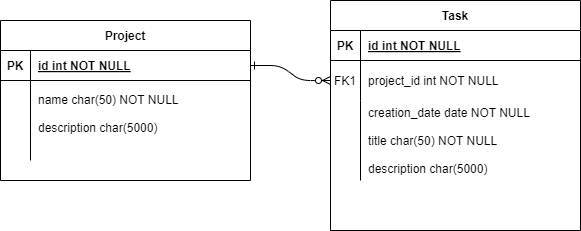

The diagram above was exported from draw.io. Its source (the exported page's mxGraphModel, read from the mxfile embedded in the PNG):
<mxGraphModel dx="990" dy="426" grid="1" gridSize="10" guides="1" tooltips="1" connect="1" arrows="1" fold="1" page="1" pageScale="1" pageWidth="850" pageHeight="1100" math="0" shadow="0" extFonts="Permanent Marker^https://fonts.googleapis.com/css?family=Permanent+Marker">
  <root>
    <mxCell id="0" />
    <mxCell id="1" parent="0" />
    <mxCell id="C-vyLk0tnHw3VtMMgP7b-1" value="" style="edgeStyle=entityRelationEdgeStyle;endArrow=ERzeroToMany;startArrow=ERone;endFill=1;startFill=0;" parent="1" source="C-vyLk0tnHw3VtMMgP7b-24" target="C-vyLk0tnHw3VtMMgP7b-6" edge="1">
      <mxGeometry width="100" height="100" relative="1" as="geometry">
        <mxPoint x="340" y="720" as="sourcePoint" />
        <mxPoint x="440" y="620" as="targetPoint" />
      </mxGeometry>
    </mxCell>
    <mxCell id="C-vyLk0tnHw3VtMMgP7b-2" value="Task" style="shape=table;startSize=30;container=1;collapsible=1;childLayout=tableLayout;fixedRows=1;rowLines=0;fontStyle=1;align=center;resizeLast=1;" parent="1" vertex="1">
      <mxGeometry x="450" y="60" width="250" height="230" as="geometry" />
    </mxCell>
    <mxCell id="C-vyLk0tnHw3VtMMgP7b-3" value="" style="shape=partialRectangle;collapsible=0;dropTarget=0;pointerEvents=0;fillColor=none;points=[[0,0.5],[1,0.5]];portConstraint=eastwest;top=0;left=0;right=0;bottom=1;" parent="C-vyLk0tnHw3VtMMgP7b-2" vertex="1">
      <mxGeometry y="30" width="250" height="30" as="geometry" />
    </mxCell>
    <mxCell id="C-vyLk0tnHw3VtMMgP7b-4" value="PK" style="shape=partialRectangle;overflow=hidden;connectable=0;fillColor=none;top=0;left=0;bottom=0;right=0;fontStyle=1;" parent="C-vyLk0tnHw3VtMMgP7b-3" vertex="1">
      <mxGeometry width="30" height="30" as="geometry">
        <mxRectangle width="30" height="30" as="alternateBounds" />
      </mxGeometry>
    </mxCell>
    <mxCell id="C-vyLk0tnHw3VtMMgP7b-5" value="id int NOT NULL " style="shape=partialRectangle;overflow=hidden;connectable=0;fillColor=none;top=0;left=0;bottom=0;right=0;align=left;spacingLeft=6;fontStyle=5;" parent="C-vyLk0tnHw3VtMMgP7b-3" vertex="1">
      <mxGeometry x="30" width="220" height="30" as="geometry">
        <mxRectangle width="220" height="30" as="alternateBounds" />
      </mxGeometry>
    </mxCell>
    <mxCell id="C-vyLk0tnHw3VtMMgP7b-6" value="" style="shape=partialRectangle;collapsible=0;dropTarget=0;pointerEvents=0;fillColor=none;points=[[0,0.5],[1,0.5]];portConstraint=eastwest;top=0;left=0;right=0;bottom=0;" parent="C-vyLk0tnHw3VtMMgP7b-2" vertex="1">
      <mxGeometry y="60" width="250" height="40" as="geometry" />
    </mxCell>
    <mxCell id="C-vyLk0tnHw3VtMMgP7b-7" value="FK1" style="shape=partialRectangle;overflow=hidden;connectable=0;fillColor=none;top=0;left=0;bottom=0;right=0;" parent="C-vyLk0tnHw3VtMMgP7b-6" vertex="1">
      <mxGeometry width="30" height="40" as="geometry">
        <mxRectangle width="30" height="40" as="alternateBounds" />
      </mxGeometry>
    </mxCell>
    <mxCell id="C-vyLk0tnHw3VtMMgP7b-8" value="project_id int NOT NULL" style="shape=partialRectangle;overflow=hidden;connectable=0;fillColor=none;top=0;left=0;bottom=0;right=0;align=left;spacingLeft=6;" parent="C-vyLk0tnHw3VtMMgP7b-6" vertex="1">
      <mxGeometry x="30" width="220" height="40" as="geometry">
        <mxRectangle width="220" height="40" as="alternateBounds" />
      </mxGeometry>
    </mxCell>
    <mxCell id="C-vyLk0tnHw3VtMMgP7b-9" value="" style="shape=partialRectangle;collapsible=0;dropTarget=0;pointerEvents=0;fillColor=none;points=[[0,0.5],[1,0.5]];portConstraint=eastwest;top=0;left=0;right=0;bottom=0;" parent="C-vyLk0tnHw3VtMMgP7b-2" vertex="1">
      <mxGeometry y="100" width="250" height="80" as="geometry" />
    </mxCell>
    <mxCell id="C-vyLk0tnHw3VtMMgP7b-10" value="" style="shape=partialRectangle;overflow=hidden;connectable=0;fillColor=none;top=0;left=0;bottom=0;right=0;" parent="C-vyLk0tnHw3VtMMgP7b-9" vertex="1">
      <mxGeometry width="30" height="80" as="geometry">
        <mxRectangle width="30" height="80" as="alternateBounds" />
      </mxGeometry>
    </mxCell>
    <mxCell id="C-vyLk0tnHw3VtMMgP7b-11" value="creation_date date NOT NULL&#10;&#10;title char(50) NOT NULL&#10;&#10;description char(5000)" style="shape=partialRectangle;overflow=hidden;connectable=0;fillColor=none;top=0;left=0;bottom=0;right=0;align=left;spacingLeft=6;" parent="C-vyLk0tnHw3VtMMgP7b-9" vertex="1">
      <mxGeometry x="30" width="220" height="80" as="geometry">
        <mxRectangle width="220" height="80" as="alternateBounds" />
      </mxGeometry>
    </mxCell>
    <mxCell id="C-vyLk0tnHw3VtMMgP7b-23" value="Project" style="shape=table;startSize=30;container=1;collapsible=1;childLayout=tableLayout;fixedRows=1;rowLines=0;fontStyle=1;align=center;resizeLast=1;" parent="1" vertex="1">
      <mxGeometry x="120" y="80" width="250" height="160" as="geometry" />
    </mxCell>
    <mxCell id="C-vyLk0tnHw3VtMMgP7b-24" value="" style="shape=partialRectangle;collapsible=0;dropTarget=0;pointerEvents=0;fillColor=none;points=[[0,0.5],[1,0.5]];portConstraint=eastwest;top=0;left=0;right=0;bottom=1;" parent="C-vyLk0tnHw3VtMMgP7b-23" vertex="1">
      <mxGeometry y="30" width="250" height="30" as="geometry" />
    </mxCell>
    <mxCell id="C-vyLk0tnHw3VtMMgP7b-25" value="PK" style="shape=partialRectangle;overflow=hidden;connectable=0;fillColor=none;top=0;left=0;bottom=0;right=0;fontStyle=1;" parent="C-vyLk0tnHw3VtMMgP7b-24" vertex="1">
      <mxGeometry width="30" height="30" as="geometry">
        <mxRectangle width="30" height="30" as="alternateBounds" />
      </mxGeometry>
    </mxCell>
    <mxCell id="C-vyLk0tnHw3VtMMgP7b-26" value="id int NOT NULL " style="shape=partialRectangle;overflow=hidden;connectable=0;fillColor=none;top=0;left=0;bottom=0;right=0;align=left;spacingLeft=6;fontStyle=5;" parent="C-vyLk0tnHw3VtMMgP7b-24" vertex="1">
      <mxGeometry x="30" width="220" height="30" as="geometry">
        <mxRectangle width="220" height="30" as="alternateBounds" />
      </mxGeometry>
    </mxCell>
    <mxCell id="C-vyLk0tnHw3VtMMgP7b-27" value="" style="shape=partialRectangle;collapsible=0;dropTarget=0;pointerEvents=0;fillColor=none;points=[[0,0.5],[1,0.5]];portConstraint=eastwest;top=0;left=0;right=0;bottom=0;" parent="C-vyLk0tnHw3VtMMgP7b-23" vertex="1">
      <mxGeometry y="60" width="250" height="80" as="geometry" />
    </mxCell>
    <mxCell id="C-vyLk0tnHw3VtMMgP7b-28" value="" style="shape=partialRectangle;overflow=hidden;connectable=0;fillColor=none;top=0;left=0;bottom=0;right=0;" parent="C-vyLk0tnHw3VtMMgP7b-27" vertex="1">
      <mxGeometry width="30" height="80" as="geometry">
        <mxRectangle width="30" height="80" as="alternateBounds" />
      </mxGeometry>
    </mxCell>
    <mxCell id="C-vyLk0tnHw3VtMMgP7b-29" value="name char(50) NOT NULL&#10;&#10;description char(5000)&#10;" style="shape=partialRectangle;overflow=hidden;connectable=0;fillColor=none;top=0;left=0;bottom=0;right=0;align=left;spacingLeft=6;" parent="C-vyLk0tnHw3VtMMgP7b-27" vertex="1">
      <mxGeometry x="30" width="220" height="80" as="geometry">
        <mxRectangle width="220" height="80" as="alternateBounds" />
      </mxGeometry>
    </mxCell>
  </root>
</mxGraphModel>